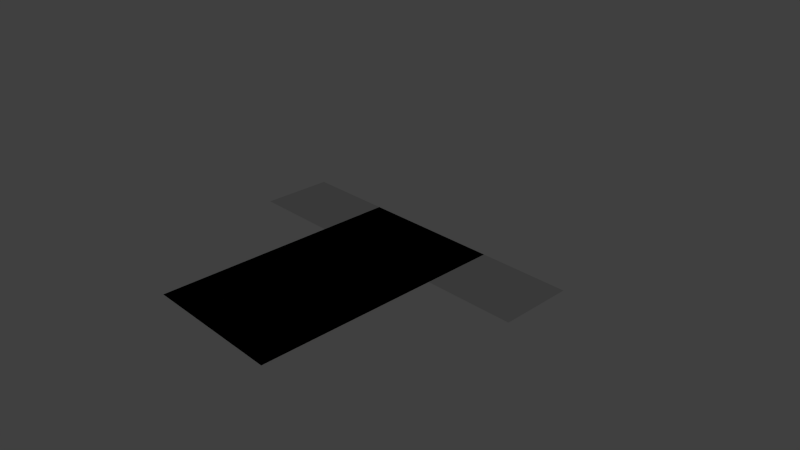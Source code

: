 # Source: offset_unittest.blend  (saved by Blender 2.68.0; exported with 4.5.12 LTS)
import bpy
from mathutils import Matrix  # noqa: F401  (used for matrix-valued properties, if any)

bpy.ops.wm.read_factory_settings(use_empty=True)
scene = bpy.context.scene
scene.name = 'Scene'

# ---- collections
col_collection_1 = bpy.data.collections.new('Collection 1'); scene.collection.children.link(col_collection_1)
col_collection_1.hide_render = True
col_collection_1.hide_viewport = True
col_collection_2 = bpy.data.collections.new('Collection 2'); scene.collection.children.link(col_collection_2)
col_collection_3 = bpy.data.collections.new('Collection 3'); scene.collection.children.link(col_collection_3)
col_collection_3.hide_render = True
col_collection_3.hide_viewport = True
col_collection_4 = bpy.data.collections.new('Collection 4'); scene.collection.children.link(col_collection_4)
col_collection_4.hide_render = True
col_collection_4.hide_viewport = True
col_collection_5 = bpy.data.collections.new('Collection 5'); scene.collection.children.link(col_collection_5)
col_collection_5.hide_render = True
col_collection_5.hide_viewport = True
col_collection_6 = bpy.data.collections.new('Collection 6'); scene.collection.children.link(col_collection_6)
col_collection_6.hide_render = True
col_collection_6.hide_viewport = True
col_collection_11 = bpy.data.collections.new('Collection 11'); scene.collection.children.link(col_collection_11)
col_collection_11.hide_render = True
col_collection_11.hide_viewport = True
col_collection_12 = bpy.data.collections.new('Collection 12'); scene.collection.children.link(col_collection_12)
col_collection_12.hide_render = True
col_collection_12.hide_viewport = True
col_collection_13 = bpy.data.collections.new('Collection 13'); scene.collection.children.link(col_collection_13)
col_collection_13.hide_render = True
col_collection_13.hide_viewport = True
col_collection_14 = bpy.data.collections.new('Collection 14'); scene.collection.children.link(col_collection_14)
col_collection_14.hide_render = True
col_collection_14.hide_viewport = True
col_collection_15 = bpy.data.collections.new('Collection 15'); scene.collection.children.link(col_collection_15)
col_collection_15.hide_render = True
col_collection_15.hide_viewport = True
col_collection_16 = bpy.data.collections.new('Collection 16'); scene.collection.children.link(col_collection_16)
col_collection_16.hide_render = True
col_collection_16.hide_viewport = True

# ---- materials (node trees are filled in below, after node groups)
mat_material = bpy.data.materials.new('Material')
mat_material.alpha_threshold = 0.0
mat_material.use_transparent_shadow = False
mat_material.roughness = 0.5
mat_material.line_color = (0.0, 0.0, 0.0, 1.0)

# ---- material node trees

# ---- world
world_world = bpy.data.worlds.new('World'); scene.world = world_world
world_world.color = (0.05088, 0.05088, 0.05088)
world_world.use_sun_shadow = False
world_world.sun_shadow_jitter_overblur = 0.0
world_world.cycles.sampling_method = 'MANUAL'
world_world.cycles.sample_map_resolution = 256

# ---- cameras
cam_camera = bpy.data.cameras.new('Camera')
cam_camera.clip_end = 100.0
cam_camera.lens = 35.0
cam_camera.sensor_width = 32.0
cam_camera.sensor_height = 18.0
cam_camera.ortho_scale = 7.314
cam_camera.dof.focus_distance = 0.0
cam_camera.dof.aperture_fstop = 128.0

# ---- lights
light_lamp = bpy.data.lights.new('Lamp', 'POINT')
light_lamp.transmission_factor = 0.0
light_lamp.cutoff_distance = 30.0
light_lamp.energy = 100.0
light_lamp.shadow_buffer_clip_start = 1.001
light_lamp.shadow_soft_size = 0.1
light_lamp.shadow_maximum_resolution = 0.006
light_lamp.use_absolute_resolution = True
light_lamp.cycles.use_multiple_importance_sampling = False

# ---- meshes
me_cube = bpy.data.meshes.new('Cube')
me_cube.from_pydata([(-0.8297, -1.0, 0.0), (-0.8297, 0.0, 0.0), (0.7705, -1.0, 0.6359), (0.7705, 0.0, 0.0), (2.264, -1.0, 0.0), (2.264, 0.0, 0.0), (1.231, 1.766, 0.0)], [], [(1, 0, 2, 3), (3, 2, 4, 5), (3, 5, 6)])
me_cube.materials.append(mat_material)
me_cube.use_remesh_preserve_volume = False
me_cube.use_remesh_preserve_attributes = False
me_cube.use_mirror_vertex_groups = False
me_cube.update()
me_plane = bpy.data.meshes.new('Plane')
me_plane.from_pydata([(1.0, -1.0, 0.0), (-1.0, -1.0, 0.0), (1.0, 1.0, 0.0), (-1.0, 1.0, 0.0), (1.0, -2.461, 0.0), (-1.0, -2.461, 0.0), (1.0, 0.0, 0.0), (-1.0, 0.0, 0.0), (2.259, 1.0, 0.0), (2.259, 0.0, 0.0), (2.621, -1.0, 0.0), (1.0, 2.621, 0.0), (0.0, 3.39, 0.0), (2.621, -4.082, 0.0), (2.621, -1.621, 0.0), (-2.621, -1.0, 0.0), (3.88, 2.621, 0.0), (3.88, -1.621, 0.0), (-2.621, -4.082, 0.0), (2.621, -4.082, 0.0), (-2.621, -1.621, 0.0), (-3.88, 2.621, 0.0), (-3.88, -1.621, 0.0), (2.621, -1.0, 0.0), (2.621, -1.0, 0.0), (2.621, -1.0, 0.0), (2.621, -1.0, 0.0), (2.621, -1.0, 0.0), (2.621, -4.082, 0.0), (2.621, -4.082, 0.0), (2.621, -4.082, 0.0), (2.621, -4.082, 0.0)], [(11, 12), (18, 15), (18, 19), (24, 10), (14, 10), (17, 16), (14, 17), (16, 11), (20, 15), (22, 21), (20, 22), (31, 19), (27, 13), (24, 23), (25, 23), (26, 25), (27, 26), (28, 13), (29, 28), (30, 29), (31, 30)], [(7, 6, 2, 3), (0, 1, 5, 4), (1, 0, 6, 7), (2, 6, 9, 8)])
me_plane.use_remesh_preserve_volume = False
me_plane.use_remesh_preserve_attributes = False
me_plane.use_mirror_vertex_groups = False
me_plane.update()
me_plane_001 = bpy.data.meshes.new('Plane.001')
me_plane_001.from_pydata([(1.0, -1.0, 0.0), (-1.0, -1.0, 0.0), (1.0, 1.0, 0.0), (-1.0, 1.0, 0.0), (0.5, -1.0, 0.0), (-0.5, -1.0, 0.0), (0.5, 1.0, 0.0), (0.0, 1.0, 0.5225), (-0.5, 1.0, 0.0), (0.0, -1.0, 0.5225), (-1.0, -1.2, 0.0), (0.5, -1.2, 0.0), (-0.5, -1.2, 0.0), (0.0, -1.2, 0.5225)], [], [(4, 0, 2, 6), (1, 5, 8, 3), (5, 9, 7, 8), (5, 1, 10, 12), (9, 4, 6, 7), (9, 5, 12, 13), (4, 9, 13, 11)])
me_plane_001.use_remesh_preserve_volume = False
me_plane_001.use_remesh_preserve_attributes = False
me_plane_001.use_mirror_vertex_groups = False
me_plane_001.update()
me_plane_002 = bpy.data.meshes.new('Plane.002')
me_plane_002.from_pydata([(1.0, -0.6123, 0.0), (-1.298, -0.2963, 0.0), (1.0, 1.0, 0.0), (-0.5, 1.0, 0.0), (0.5, -0.6123, 0.0), (0.0, -1.0, 0.5225), (0.5, 1.0, 0.0), (0.0, 1.0, 0.5225), (-0.5, -1.0, 0.0)], [], [(4, 0, 2, 6), (1, 8, 3), (8, 5, 7, 3), (7, 5, 4, 6)])
me_plane_002.use_remesh_preserve_volume = False
me_plane_002.use_remesh_preserve_attributes = False
me_plane_002.use_mirror_vertex_groups = False
me_plane_002.update()
me_cube_001 = bpy.data.meshes.new('Cube.001')
me_cube_001.from_pydata([(0.7955, -0.9672, -0.4283), (0.69, -2.782, 0.4051), (-0.5514, -0.2863, 0.884), (-0.6569, -2.101, 1.717), (0.1221, -0.6268, 0.2279), (0.88, 0.485, -1.095), (0.2065, 0.8255, -0.4389), (0.9588, 1.84, -1.717), (0.2853, 2.181, -1.061), (-0.9588, 1.845, 0.5281), (-0.9043, 2.782, 0.09782)], [], [(1, 0, 4, 2), (4, 0, 5, 6), (6, 5, 7, 8), (6, 8, 9), (8, 10, 9), (3, 1, 2)])
me_cube_001.materials.append(mat_material)
me_cube_001.use_remesh_preserve_volume = False
me_cube_001.use_remesh_preserve_attributes = False
me_cube_001.use_mirror_vertex_groups = False
me_cube_001.update()
me_circle = bpy.data.meshes.new('Circle')
me_circle.from_pydata([(0.0, 1.0, 0.0), (1.972, 0.9041, 0.3827), (1.987, 0.9786, 1.192e-08), (1.972, 0.9041, -0.3827), (1.927, 0.692, -0.7071), (1.86, 0.3745, -0.9239), (1.782, -1.474e-07, -1.0), (1.782, -1.592e-09, 1.0), (-1.414e-07, -1.0, 5.289e-08), (0.3584, -0.9239, -0.134), (0.6623, -0.7071, -0.2477), (0.8653, -0.3827, -0.3236), (0.9366, 1.192e-08, -0.3503), (0.8653, 0.3827, -0.3236), (0.6623, 0.7071, -0.2477), (0.3584, 0.9239, -0.134), (1.927, 0.692, 0.7071), (1.86, 0.3745, 0.9239)], [], [(17, 7, 6, 5, 4, 3, 2, 1, 16), (15, 0, 8, 9, 10, 11, 12, 13, 14)])
me_circle.use_remesh_preserve_volume = False
me_circle.use_remesh_preserve_attributes = False
me_circle.use_mirror_vertex_groups = False
me_circle.update()
me_cube_002 = bpy.data.meshes.new('Cube.002')
me_cube_002.from_pydata([(-1.654, -1.857, -0.9232), (-1.538, -0.3482, -0.9232), (-1.48, 0.8994, -0.9232), (-0.8994, 1.741, -0.9232), (0.4352, 2.031, -0.9232), (1.248, 1.132, -0.9232), (1.654, 0.1161, -0.9232), (1.393, -0.9284, -0.9232), (1.306, -2.031, -0.9232), (-1.654, -1.857, 0.9232), (-1.538, -0.3482, 0.9232), (-1.48, 0.8994, 0.9232), (-0.8994, 1.741, 0.9232), (0.4352, 2.031, 0.9232), (1.248, 1.132, 0.9232), (1.654, 0.1161, 0.9232), (1.393, -0.9284, 0.9232), (1.306, -2.031, 0.9232)], [], [(2, 1, 10, 11), (5, 4, 13, 14), (8, 7, 16, 17), (1, 0, 9, 10), (4, 3, 12, 13), (7, 6, 15, 16), (3, 2, 11, 12), (6, 5, 14, 15)])
me_cube_002.materials.append(mat_material)
me_cube_002.use_remesh_preserve_volume = False
me_cube_002.use_remesh_preserve_attributes = False
me_cube_002.use_mirror_vertex_groups = False
me_cube_002.update()
me_plane_003 = bpy.data.meshes.new('Plane.003')
me_plane_003.from_pydata([(0.3375, 1.847e-07, -1.375), (1.192e-07, -1.414, 0.0), (-1.192e-07, 1.414, 0.0), (-0.3263, 1.847e-07, -1.375)], [], [(1, 0, 2), (3, 1, 2)])
me_plane_003.use_remesh_preserve_volume = False
me_plane_003.use_remesh_preserve_attributes = False
me_plane_003.use_mirror_vertex_groups = False
me_plane_003.update()
me_plane_004 = bpy.data.meshes.new('Plane.004')
me_plane_004.from_pydata([(2.054, -2.054, 0.0), (-2.054, -2.054, 0.0), (2.054, 2.054, 0.0), (-2.054, 2.054, 0.0), (0.0, -2.054, 0.0), (0.0, -2.054, 2.275), (0.0, -2.054, 0.0), (0.0, 2.054, 0.0), (0.0, 2.054, 2.275), (0.0, 2.054, 0.0), (7.333e-17, 0.3743, 2.606)], [], [(4, 0, 2, 7), (1, 6, 9, 3), (6, 5, 10, 8, 9), (5, 4, 7, 8, 10)])
me_plane_004.use_remesh_preserve_volume = False
me_plane_004.use_remesh_preserve_attributes = False
me_plane_004.use_mirror_vertex_groups = False
me_plane_004.update()
me_cube_003 = bpy.data.meshes.new('Cube.003')
me_cube_003.from_pydata([(-1.0, -1.0, -1.0), (-1.0, 1.0, -1.0), (1.0, 1.0, -1.0), (1.0, -1.0, -1.0), (-1.0, -1.0, 1.0), (-1.0, 1.0, 1.0), (1.0, 1.0, 1.0), (1.0, -1.0, 1.0), (2.151, 1.468, -1.483), (2.151, 1.468, 0.5174)], [(9, 8)], [(4, 5, 1, 0), (5, 6, 2, 1), (6, 7, 3, 2), (7, 4, 0, 3), (0, 1, 2, 3), (7, 6, 5, 4)])
me_cube_003.use_remesh_preserve_volume = False
me_cube_003.use_remesh_preserve_attributes = False
me_cube_003.use_mirror_vertex_groups = False
me_cube_003.update()
me_plane_005 = bpy.data.meshes.new('Plane.005')
me_plane_005.from_pydata([(2.426, -1.0, 0.0), (-2.426, -1.0, 0.0), (2.426, 1.0, 0.0), (-2.426, 1.0, 0.0), (0.8087, -1.0, 0.0), (-0.8087, -1.0, 0.0), (0.8087, 1.0, 0.0), (-0.8087, 1.0, 0.0)], [], [(4, 0, 2, 6), (1, 5, 7, 3), (5, 7, 6, 4)])
me_plane_005.use_remesh_preserve_volume = False
me_plane_005.use_remesh_preserve_attributes = False
me_plane_005.use_mirror_vertex_groups = False
me_plane_005.update()
me_cube_004 = bpy.data.meshes.new('Cube.004')
me_cube_004.from_pydata([(-1.0, -1.0, -1.0), (-1.0, 1.0, -1.0), (1.0, 1.0, -1.0), (1.0, -1.0, -1.0), (-1.0, -1.0, 1.0), (-1.0, 1.0, 1.0), (1.0, 1.0, 1.0), (1.0, -1.0, 1.0)], [], [(4, 5, 1, 0), (5, 6, 2, 1), (6, 7, 3, 2), (7, 4, 0, 3), (0, 1, 2, 3), (7, 6, 5, 4)])
me_cube_004.use_remesh_preserve_volume = False
me_cube_004.use_remesh_preserve_attributes = False
me_cube_004.use_mirror_vertex_groups = False
me_cube_004.update()
me_circle_002 = bpy.data.meshes.new('Circle.002')
me_circle_002.from_pydata([(0.7615, 1.87, 0.5929), (2.761, 2.042, 0.4713), (2.669, 2.141, 0.1054), (2.566, 2.088, -0.2672), (2.467, 1.892, -0.5898), (2.388, 1.582, -0.8132), (2.341, 1.206, -0.9034), (2.851, 1.083, 1.026), (1.015, -0.1045, 0.4008), (1.315, 0.03151, 0.1912), (1.55, 0.2971, 0.0281), (1.684, 0.6519, -0.0636), (1.697, 1.042, -0.06998), (1.587, 1.407, 0.00994), (1.37, 1.693, 0.164), (1.081, 1.856, 0.3687), (2.828, 1.806, 0.7748), (2.86, 1.469, 0.9698)], [], [(17, 7, 6, 5, 4, 3, 2, 1, 16), (15, 0, 8, 9, 10, 11, 12, 13, 14)])
me_circle_002.use_remesh_preserve_volume = False
me_circle_002.use_remesh_preserve_attributes = False
me_circle_002.use_mirror_vertex_groups = False
me_circle_002.update()

# ---- objects
ob_cube = bpy.data.objects.new('Cube', me_cube)
ob_lamp = bpy.data.objects.new('Lamp', light_lamp)
ob_camera = bpy.data.objects.new('Camera', cam_camera)
ob_plane = bpy.data.objects.new('Plane', me_plane)
ob_plane_001 = bpy.data.objects.new('Plane.001', me_plane_001)
ob_plane_002 = bpy.data.objects.new('Plane.002', me_plane_002)
ob_cube_001 = bpy.data.objects.new('Cube.001', me_cube_001)
ob_circle = bpy.data.objects.new('Circle', me_circle)
ob_cube_002 = bpy.data.objects.new('Cube.002', me_cube_002)
ob_plane_003 = bpy.data.objects.new('Plane.003', me_plane_003)
ob_plane_004 = bpy.data.objects.new('Plane.004', me_plane_004)
ob_cube_003 = bpy.data.objects.new('Cube.003', me_cube_003)
ob_plane_005 = bpy.data.objects.new('Plane.005', me_plane_005)
ob_cube_004 = bpy.data.objects.new('Cube.004', me_cube_004)
ob_empty = bpy.data.objects.new('Empty', None)
ob_circle_001 = bpy.data.objects.new('Circle.001', me_circle_002)

# ---- transforms, parenting, visibility, modifiers, constraints
ob_cube.location = (0.0, 0.0, 0.0)
ob_cube.lock_rotations_4d = False
ob_cube.empty_display_type = 'ARROWS'
ob_cube.lineart.crease_threshold = 0.0
ob_lamp.location = (4.076, 1.005, 5.904)
ob_lamp.rotation_euler = (0.6503, 0.05522, 1.866)
ob_lamp.lock_rotations_4d = False
ob_lamp.empty_display_type = 'ARROWS'
ob_lamp.color = (0.0, 0.0, 0.0, 0.0)
ob_lamp.lineart.crease_threshold = 0.0
ob_camera.location = (7.481, -6.508, 5.344)
ob_camera.rotation_euler = (1.109, 0.01082, 0.8149)
ob_camera.lock_rotations_4d = False
ob_camera.empty_display_type = 'ARROWS'
ob_camera.color = (0.0, 0.0, 0.0, 0.0)
ob_camera.display_type = 'WIRE'
ob_camera.lineart.crease_threshold = 0.0
ob_plane.location = (0.0, 0.0, 0.0)
ob_plane.lineart.crease_threshold = 0.0
_m = ob_plane.modifiers.new('Mirror', 'MIRROR')
ob_plane_001.location = (0.0, 0.0, 0.0)
ob_plane_001.lineart.crease_threshold = 0.0
ob_plane_002.location = (0.0, 0.0, 0.0)
ob_plane_002.lineart.crease_threshold = 0.0
ob_cube_001.location = (0.0, 0.0, 0.0)
ob_cube_001.lock_rotations_4d = False
ob_cube_001.empty_display_type = 'ARROWS'
ob_cube_001.lineart.crease_threshold = 0.0
ob_circle.location = (0.0, 0.0, 0.0)
ob_circle.lineart.crease_threshold = 0.0
_m = ob_circle.modifiers.new('Mirror', 'MIRROR')
_m.use_axis = (True, True, False)
_m = ob_circle.modifiers.new('Subsurf', 'SUBSURF')
_m.uv_smooth = 'PRESERVE_CORNERS'
_m.quality = 2
_m.show_only_control_edges = False
ob_cube_002.location = (0.0, 0.0, 0.0)
ob_cube_002.lock_rotations_4d = False
ob_cube_002.empty_display_type = 'ARROWS'
ob_cube_002.lineart.crease_threshold = 0.0
ob_plane_003.location = (0.0, 0.0, 0.0)
ob_plane_003.lineart.crease_threshold = 0.0
ob_plane_004.location = (0.0, 0.0, 0.0)
ob_plane_004.lineart.crease_threshold = 0.0
ob_cube_003.location = (0.0, 0.0, 0.0)
ob_cube_003.lineart.crease_threshold = 0.0
ob_plane_005.location = (0.0, 0.0, 0.0)
ob_plane_005.lineart.crease_threshold = 0.0
ob_cube_004.location = (-0.1497, 0.1937, 0.049)
ob_cube_004.rotation_euler = (0.2278, 0.2919, -0.2249)
ob_cube_004.scale = (0.4594, 0.1994, 0.2511)
ob_cube_004.lineart.crease_threshold = 0.0
ob_empty.location = (1.038, 0.6891, 0.4478)
ob_empty.rotation_euler = (0.3955, 0.4915, 0.001952)
ob_empty.scale = (0.6479, 1.175, 0.87)
ob_empty.empty_display_type = 'ARROWS'
ob_empty.empty_image_offset = (0.0, 0.0)
ob_empty.lineart.crease_threshold = 0.0
ob_circle_001.parent = ob_cube_004
ob_circle_001.matrix_parent_inverse = Matrix(((2.177, 0.0, 0.0, 0.0), (0.0, 5.016, 0.0, 0.0), (0.0, 0.0, 3.982, 0.0), (0.0, 0.0, 0.0, 1.0)))
ob_circle_001.location = (0.0, 0.0, 0.0)
ob_circle_001.scale = (1.0, 1.0, 1.0)
ob_circle_001.lineart.crease_threshold = 0.0
_m = ob_circle_001.modifiers.new('Mirror', 'MIRROR')
_m.use_axis = (True, True, False)
_m.mirror_object = ob_empty
_m = ob_circle_001.modifiers.new('Subsurf', 'SUBSURF')
_m.uv_smooth = 'PRESERVE_CORNERS'
_m.quality = 2
_m.show_only_control_edges = False

# ---- collection membership
col_collection_1.objects.link(ob_cube)
col_collection_1.objects.link(ob_lamp)
col_collection_1.objects.link(ob_camera)
col_collection_2.objects.link(ob_plane)
col_collection_3.objects.link(ob_plane_001)
col_collection_4.objects.link(ob_plane_002)
col_collection_5.objects.link(ob_cube_001)
col_collection_6.objects.link(ob_circle)
col_collection_11.objects.link(ob_cube_002)
col_collection_12.objects.link(ob_plane_003)
col_collection_13.objects.link(ob_plane_004)
col_collection_14.objects.link(ob_cube_003)
col_collection_15.objects.link(ob_plane_005)
col_collection_16.objects.link(ob_cube_004)
col_collection_16.objects.link(ob_empty)
col_collection_16.objects.link(ob_circle_001)

# ---- scene / render settings (as saved in the file)
scene.camera = ob_camera
scene.frame_start = 1; scene.frame_end = 250; scene.frame_set(3)
scene.render.engine = 'BLENDER_EEVEE_NEXT'
scene.render.image_settings.color_mode = 'RGB'
scene.render.image_settings.compression = 90
scene.render.resolution_percentage = 50
scene.render.dither_intensity = 0.0
scene.cycles.use_denoising = False
scene.cycles.samples = 10
scene.cycles.sampling_pattern = 'TABULATED_SOBOL'
scene.cycles.light_sampling_threshold = 0.0
scene.cycles.use_adaptive_sampling = False
scene.cycles.use_light_tree = False
scene.cycles.blur_glossy = 0.0
scene.cycles.volume_bounces = 1
scene.cycles.pixel_filter_type = 'GAUSSIAN'
scene.cycles.sample_clamp_indirect = 0.0
scene.view_settings.view_transform = 'Standard'
bpy.context.view_layer.update()
